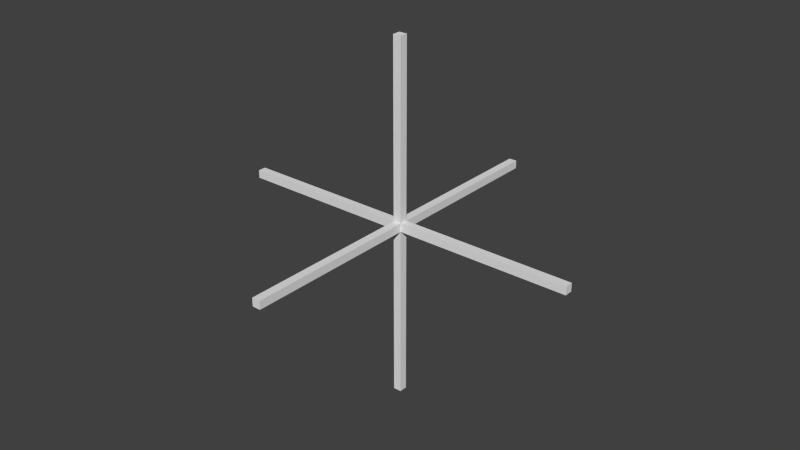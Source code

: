 # Source: Crosshair.blend  (saved by Blender 2.75.0; exported with 4.5.12 LTS)
import bpy
from mathutils import Matrix  # noqa: F401  (used for matrix-valued properties, if any)

bpy.ops.wm.read_factory_settings(use_empty=True)
scene = bpy.context.scene
scene.name = 'Scene'

# ---- collections
col_collection_1 = bpy.data.collections.new('Collection 1'); scene.collection.children.link(col_collection_1)

# ---- materials (node trees are filled in below, after node groups)
mat_material = bpy.data.materials.new('Material')
mat_material.alpha_threshold = 0.0
mat_material.roughness = 0.5
mat_material.line_color = (0.0, 0.0, 0.0, 1.0)

# ---- material node trees

# ---- world
world_world = bpy.data.worlds.new('World'); scene.world = world_world
world_world.color = (0.05088, 0.05088, 0.05088)
world_world.use_sun_shadow = False
world_world.sun_shadow_jitter_overblur = 0.0
world_world.cycles.sampling_method = 'MANUAL'
world_world.cycles.sample_map_resolution = 256

# ---- meshes
me_cube = bpy.data.meshes.new('Cube')
me_cube.from_pydata([(0.01143, 0.01143, -0.01143), (0.01143, -0.01143, -0.01143), (-0.01143, -0.01143, -0.01143), (-0.01143, 0.01143, -0.01143), (0.01143, 0.01143, 0.01143), (0.01143, -0.01143, 0.01143), (-0.01143, -0.01143, 0.01143), (-0.01143, 0.01143, 0.01143), (0.01143, 0.01143, 0.5), (0.01143, -0.01143, 0.5), (-0.01143, -0.01143, 0.5), (-0.01143, 0.01143, 0.5), (0.01143, 0.01143, -0.5), (-0.01143, 0.01143, -0.5), (-0.01143, -0.01143, -0.5), (0.01143, -0.01143, -0.5), (-0.5, 0.01143, -0.01143), (-0.5, 0.01143, 0.01143), (-0.5, -0.01143, 0.01143), (-0.5, -0.01143, -0.01143), (0.01143, 0.5, -0.01143), (0.01143, 0.5, 0.01143), (-0.01143, 0.5, 0.01143), (-0.01143, 0.5, -0.01143), (0.5, -0.01143, -0.01143), (0.5, -0.01143, 0.01143), (0.5, 0.01143, 0.01143), (0.5, 0.01143, -0.01143), (0.01143, -0.5, 0.01143), (0.01143, -0.5, -0.01143), (-0.01143, -0.5, -0.01143), (-0.01143, -0.5, 0.01143)], [], [(8, 11, 10, 9), (1, 0, 8, 9), (2, 1, 9, 10), (3, 2, 10, 11), (0, 3, 11, 8), (12, 15, 14, 13), (7, 4, 12, 13), (6, 7, 13, 14), (5, 6, 14, 15), (4, 5, 15, 12), (16, 19, 18, 17), (4, 0, 16, 17), (5, 4, 17, 18), (1, 5, 18, 19), (0, 1, 19, 16), (20, 23, 22, 21), (5, 1, 20, 21), (6, 5, 21, 22), (2, 6, 22, 23), (1, 2, 23, 20), (24, 27, 26, 25), (6, 2, 24, 25), (7, 6, 25, 26), (3, 7, 26, 27), (2, 3, 27, 24), (28, 31, 30, 29), (0, 4, 28, 29), (3, 0, 29, 30), (7, 3, 30, 31), (4, 7, 31, 28)])
me_cube.materials.append(mat_material)
me_cube.use_remesh_preserve_volume = False
me_cube.use_remesh_preserve_attributes = False
me_cube.use_mirror_vertex_groups = False
me_cube.update()

# ---- objects
ob_crosshairs = bpy.data.objects.new('Crosshairs', me_cube)

# ---- transforms, parenting, visibility, modifiers, constraints
ob_crosshairs.location = (0.0, 0.0, 0.0)
ob_crosshairs.lock_rotations_4d = False
ob_crosshairs.empty_display_type = 'ARROWS'
ob_crosshairs.lineart.crease_threshold = 0.0

# ---- collection membership
col_collection_1.objects.link(ob_crosshairs)

# ---- scene / render settings (as saved in the file)
scene.frame_start = 1; scene.frame_end = 250; scene.frame_set(1)
scene.render.engine = 'CYCLES'
scene.render.resolution_percentage = 50
scene.render.dither_intensity = 0.0
scene.cycles.use_denoising = False
scene.cycles.samples = 150
scene.cycles.sampling_pattern = 'TABULATED_SOBOL'
scene.cycles.light_sampling_threshold = 0.0
scene.cycles.use_adaptive_sampling = False
scene.cycles.use_light_tree = False
scene.cycles.caustics_refractive = False
scene.cycles.blur_glossy = 0.5
scene.cycles.pixel_filter_type = 'GAUSSIAN'
scene.cycles.sample_clamp_indirect = 0.0
scene.view_settings.view_transform = 'Standard'
bpy.context.view_layer.update()

# ---- added for rendering (the .blend has no active camera and no usable light): camera, sun
cam_auto = bpy.data.cameras.new('AutoCamera')
cam_auto.lens = 50.0
cam_auto.sensor_width = 36.0
cam_auto.clip_end = 1000.0
ob_auto_camera = bpy.data.objects.new('AutoCamera', cam_auto)
scene.collection.objects.link(ob_auto_camera)
ob_auto_camera.location = (1.60254, -1.92304, 1.28203)
ob_auto_camera.rotation_euler = (1.09748, -7.21219e-08, 0.694738)
scene.camera = ob_auto_camera
light_auto_sun = bpy.data.lights.new('AutoSun', 'SUN')
light_auto_sun.energy = 3.0
light_auto_sun.angle = 0.0523599
ob_auto_sun = bpy.data.objects.new('AutoSun', light_auto_sun)
scene.collection.objects.link(ob_auto_sun)
ob_auto_sun.rotation_euler = (0.872665, 0.174533, 0.523599)
bpy.context.view_layer.update()

